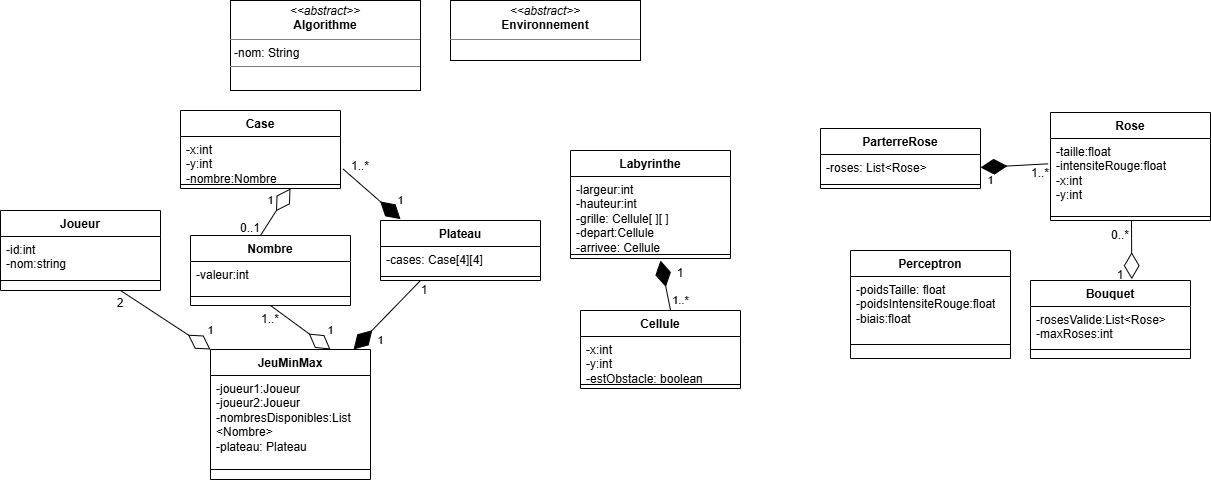

The diagram above was exported from draw.io. Its source (the exported page's mxGraphModel, read from the mxfile embedded in the PNG):
<mxGraphModel dx="919" dy="519" grid="1" gridSize="10" guides="1" tooltips="1" connect="1" arrows="1" fold="1" page="1" pageScale="0.36" pageWidth="1169" pageHeight="1654" math="0" shadow="0">
  <root>
    <mxCell id="0" />
    <mxCell id="1" parent="0" />
    <mxCell id="qNxmztNEibABIdRQiCla-7" parent="1" style="swimlane;fontStyle=1;align=center;verticalAlign=top;childLayout=stackLayout;horizontal=1;startSize=26;horizontalStack=0;resizeParent=1;resizeParentMax=0;resizeLast=0;collapsible=1;marginBottom=0;whiteSpace=wrap;html=1;" value="JeuMinMax" vertex="1">
      <mxGeometry height="130" width="160" x="230" y="359" as="geometry" />
    </mxCell>
    <mxCell id="qNxmztNEibABIdRQiCla-8" parent="qNxmztNEibABIdRQiCla-7" style="text;strokeColor=none;fillColor=none;align=left;verticalAlign=top;spacingLeft=4;spacingRight=4;overflow=hidden;rotatable=0;points=[[0,0.5],[1,0.5]];portConstraint=eastwest;whiteSpace=wrap;html=1;" value="-joueur1:Joueur&lt;div&gt;-joueur2:Joueu&lt;span style=&quot;background-color: transparent; color: light-dark(rgb(0, 0, 0), rgb(255, 255, 255));&quot;&gt;r&lt;/span&gt;&lt;/div&gt;&lt;div&gt;&lt;span style=&quot;background-color: transparent; color: light-dark(rgb(0, 0, 0), rgb(255, 255, 255));&quot;&gt;-nombresDisponibles:List&lt;/span&gt;&lt;/div&gt;&lt;div&gt;&lt;span style=&quot;background-color: transparent; color: light-dark(rgb(0, 0, 0), rgb(255, 255, 255));&quot;&gt;&amp;lt;Nombre&amp;gt;&lt;/span&gt;&lt;/div&gt;&lt;div&gt;&lt;span style=&quot;background-color: transparent; color: light-dark(rgb(0, 0, 0), rgb(255, 255, 255));&quot;&gt;-plateau: Plateau&lt;/span&gt;&lt;/div&gt;" vertex="1">
      <mxGeometry height="84" width="160" y="26" as="geometry" />
    </mxCell>
    <mxCell id="qNxmztNEibABIdRQiCla-9" parent="qNxmztNEibABIdRQiCla-7" style="line;strokeWidth=1;fillColor=none;align=left;verticalAlign=middle;spacingTop=-1;spacingLeft=3;spacingRight=3;rotatable=0;labelPosition=right;points=[];portConstraint=eastwest;strokeColor=inherit;" value="" vertex="1">
      <mxGeometry height="20" width="160" y="110" as="geometry" />
    </mxCell>
    <mxCell id="qNxmztNEibABIdRQiCla-11" parent="1" style="swimlane;fontStyle=1;align=center;verticalAlign=top;childLayout=stackLayout;horizontal=1;startSize=26;horizontalStack=0;resizeParent=1;resizeParentMax=0;resizeLast=0;collapsible=1;marginBottom=0;whiteSpace=wrap;html=1;" value="Joueur" vertex="1">
      <mxGeometry height="80" width="160" x="20" y="220" as="geometry" />
    </mxCell>
    <mxCell id="qNxmztNEibABIdRQiCla-12" parent="qNxmztNEibABIdRQiCla-11" style="text;strokeColor=none;fillColor=none;align=left;verticalAlign=top;spacingLeft=4;spacingRight=4;overflow=hidden;rotatable=0;points=[[0,0.5],[1,0.5]];portConstraint=eastwest;whiteSpace=wrap;html=1;" value="-id:int&lt;div&gt;-nom:string&lt;/div&gt;" vertex="1">
      <mxGeometry height="34" width="160" y="26" as="geometry" />
    </mxCell>
    <mxCell id="qNxmztNEibABIdRQiCla-13" parent="qNxmztNEibABIdRQiCla-11" style="line;strokeWidth=1;fillColor=none;align=left;verticalAlign=middle;spacingTop=-1;spacingLeft=3;spacingRight=3;rotatable=0;labelPosition=right;points=[];portConstraint=eastwest;strokeColor=inherit;" value="" vertex="1">
      <mxGeometry height="20" width="160" y="60" as="geometry" />
    </mxCell>
    <mxCell id="qNxmztNEibABIdRQiCla-15" parent="1" style="swimlane;fontStyle=1;align=center;verticalAlign=top;childLayout=stackLayout;horizontal=1;startSize=26;horizontalStack=0;resizeParent=1;resizeParentMax=0;resizeLast=0;collapsible=1;marginBottom=0;whiteSpace=wrap;html=1;" value="Bouquet" vertex="1">
      <mxGeometry height="78" width="160" x="1050" y="290" as="geometry" />
    </mxCell>
    <mxCell id="qNxmztNEibABIdRQiCla-16" parent="qNxmztNEibABIdRQiCla-15" style="text;strokeColor=none;fillColor=none;align=left;verticalAlign=top;spacingLeft=4;spacingRight=4;overflow=hidden;rotatable=0;points=[[0,0.5],[1,0.5]];portConstraint=eastwest;whiteSpace=wrap;html=1;" value="-rosesValide:List&amp;lt;Rose&amp;gt;&lt;div&gt;-maxRoses:int&lt;/div&gt;" vertex="1">
      <mxGeometry height="34" width="160" y="26" as="geometry" />
    </mxCell>
    <mxCell id="qNxmztNEibABIdRQiCla-17" parent="qNxmztNEibABIdRQiCla-15" style="line;strokeWidth=1;fillColor=none;align=left;verticalAlign=middle;spacingTop=-1;spacingLeft=3;spacingRight=3;rotatable=0;labelPosition=right;points=[];portConstraint=eastwest;strokeColor=inherit;" value="" vertex="1">
      <mxGeometry height="18" width="160" y="60" as="geometry" />
    </mxCell>
    <mxCell id="qNxmztNEibABIdRQiCla-19" parent="1" style="swimlane;fontStyle=1;align=center;verticalAlign=top;childLayout=stackLayout;horizontal=1;startSize=26;horizontalStack=0;resizeParent=1;resizeParentMax=0;resizeLast=0;collapsible=1;marginBottom=0;whiteSpace=wrap;html=1;" value="Perceptron" vertex="1">
      <mxGeometry height="108" width="160" x="870" y="260" as="geometry" />
    </mxCell>
    <mxCell id="qNxmztNEibABIdRQiCla-20" parent="qNxmztNEibABIdRQiCla-19" style="text;strokeColor=none;fillColor=none;align=left;verticalAlign=top;spacingLeft=4;spacingRight=4;overflow=hidden;rotatable=0;points=[[0,0.5],[1,0.5]];portConstraint=eastwest;whiteSpace=wrap;html=1;" value="-poidsTaille: float&lt;div&gt;-poidsIntensiteRouge:float&lt;/div&gt;&lt;div&gt;-biais:float&lt;/div&gt;" vertex="1">
      <mxGeometry height="54" width="160" y="26" as="geometry" />
    </mxCell>
    <mxCell id="qNxmztNEibABIdRQiCla-21" parent="qNxmztNEibABIdRQiCla-19" style="line;strokeWidth=1;fillColor=none;align=left;verticalAlign=middle;spacingTop=-1;spacingLeft=3;spacingRight=3;rotatable=0;labelPosition=right;points=[];portConstraint=eastwest;strokeColor=inherit;" value="" vertex="1">
      <mxGeometry height="28" width="160" y="80" as="geometry" />
    </mxCell>
    <mxCell id="qNxmztNEibABIdRQiCla-23" parent="1" style="swimlane;fontStyle=1;align=center;verticalAlign=top;childLayout=stackLayout;horizontal=1;startSize=26;horizontalStack=0;resizeParent=1;resizeParentMax=0;resizeLast=0;collapsible=1;marginBottom=0;whiteSpace=wrap;html=1;" value="Rose" vertex="1">
      <mxGeometry height="108" width="160" x="1070" y="122" as="geometry" />
    </mxCell>
    <mxCell id="qNxmztNEibABIdRQiCla-24" parent="qNxmztNEibABIdRQiCla-23" style="text;strokeColor=none;fillColor=none;align=left;verticalAlign=top;spacingLeft=4;spacingRight=4;overflow=hidden;rotatable=0;points=[[0,0.5],[1,0.5]];portConstraint=eastwest;whiteSpace=wrap;html=1;" value="-taille:float&lt;div&gt;-intensiteRouge:float&lt;/div&gt;&lt;div&gt;-x:int&lt;/div&gt;&lt;div&gt;-y:int&lt;/div&gt;" vertex="1">
      <mxGeometry height="74" width="160" y="26" as="geometry" />
    </mxCell>
    <mxCell id="qNxmztNEibABIdRQiCla-25" parent="qNxmztNEibABIdRQiCla-23" style="line;strokeWidth=1;fillColor=none;align=left;verticalAlign=middle;spacingTop=-1;spacingLeft=3;spacingRight=3;rotatable=0;labelPosition=right;points=[];portConstraint=eastwest;strokeColor=inherit;" value="" vertex="1">
      <mxGeometry height="8" width="160" y="100" as="geometry" />
    </mxCell>
    <mxCell id="qNxmztNEibABIdRQiCla-27" parent="1" style="swimlane;fontStyle=1;align=center;verticalAlign=top;childLayout=stackLayout;horizontal=1;startSize=26;horizontalStack=0;resizeParent=1;resizeParentMax=0;resizeLast=0;collapsible=1;marginBottom=0;whiteSpace=wrap;html=1;" value="ParterreRose" vertex="1">
      <mxGeometry height="60" width="160" x="840" y="138" as="geometry" />
    </mxCell>
    <mxCell id="qNxmztNEibABIdRQiCla-28" parent="qNxmztNEibABIdRQiCla-27" style="text;strokeColor=none;fillColor=none;align=left;verticalAlign=top;spacingLeft=4;spacingRight=4;overflow=hidden;rotatable=0;points=[[0,0.5],[1,0.5]];portConstraint=eastwest;whiteSpace=wrap;html=1;" value="-roses: List&amp;lt;Rose&amp;gt;" vertex="1">
      <mxGeometry height="26" width="160" y="26" as="geometry" />
    </mxCell>
    <mxCell id="qNxmztNEibABIdRQiCla-29" parent="qNxmztNEibABIdRQiCla-27" style="line;strokeWidth=1;fillColor=none;align=left;verticalAlign=middle;spacingTop=-1;spacingLeft=3;spacingRight=3;rotatable=0;labelPosition=right;points=[];portConstraint=eastwest;strokeColor=inherit;" value="" vertex="1">
      <mxGeometry height="8" width="160" y="52" as="geometry" />
    </mxCell>
    <mxCell id="qNxmztNEibABIdRQiCla-40" parent="1" style="swimlane;fontStyle=1;align=center;verticalAlign=top;childLayout=stackLayout;horizontal=1;startSize=26;horizontalStack=0;resizeParent=1;resizeParentMax=0;resizeLast=0;collapsible=1;marginBottom=0;whiteSpace=wrap;html=1;" value="Nombre" vertex="1">
      <mxGeometry height="70" width="160" x="210" y="245" as="geometry" />
    </mxCell>
    <mxCell id="qNxmztNEibABIdRQiCla-41" parent="qNxmztNEibABIdRQiCla-40" style="text;strokeColor=none;fillColor=none;align=left;verticalAlign=top;spacingLeft=4;spacingRight=4;overflow=hidden;rotatable=0;points=[[0,0.5],[1,0.5]];portConstraint=eastwest;whiteSpace=wrap;html=1;" value="-valeur:int" vertex="1">
      <mxGeometry height="26" width="160" y="26" as="geometry" />
    </mxCell>
    <mxCell id="qNxmztNEibABIdRQiCla-42" parent="qNxmztNEibABIdRQiCla-40" style="line;strokeWidth=1;fillColor=none;align=left;verticalAlign=middle;spacingTop=-1;spacingLeft=3;spacingRight=3;rotatable=0;labelPosition=right;points=[];portConstraint=eastwest;strokeColor=inherit;" value="" vertex="1">
      <mxGeometry height="18" width="160" y="52" as="geometry" />
    </mxCell>
    <mxCell id="qNxmztNEibABIdRQiCla-44" parent="1" style="swimlane;fontStyle=1;align=center;verticalAlign=top;childLayout=stackLayout;horizontal=1;startSize=26;horizontalStack=0;resizeParent=1;resizeParentMax=0;resizeLast=0;collapsible=1;marginBottom=0;whiteSpace=wrap;html=1;" value="Plateau" vertex="1">
      <mxGeometry height="60" width="160" x="400" y="230" as="geometry" />
    </mxCell>
    <mxCell id="qNxmztNEibABIdRQiCla-45" parent="qNxmztNEibABIdRQiCla-44" style="text;strokeColor=none;fillColor=none;align=left;verticalAlign=top;spacingLeft=4;spacingRight=4;overflow=hidden;rotatable=0;points=[[0,0.5],[1,0.5]];portConstraint=eastwest;whiteSpace=wrap;html=1;" value="-cases: Case[4][4]" vertex="1">
      <mxGeometry height="26" width="160" y="26" as="geometry" />
    </mxCell>
    <mxCell id="qNxmztNEibABIdRQiCla-46" parent="qNxmztNEibABIdRQiCla-44" style="line;strokeWidth=1;fillColor=none;align=left;verticalAlign=middle;spacingTop=-1;spacingLeft=3;spacingRight=3;rotatable=0;labelPosition=right;points=[];portConstraint=eastwest;strokeColor=inherit;" value="" vertex="1">
      <mxGeometry height="8" width="160" y="52" as="geometry" />
    </mxCell>
    <mxCell id="qNxmztNEibABIdRQiCla-52" parent="1" style="swimlane;fontStyle=1;align=center;verticalAlign=top;childLayout=stackLayout;horizontal=1;startSize=26;horizontalStack=0;resizeParent=1;resizeParentMax=0;resizeLast=0;collapsible=1;marginBottom=0;whiteSpace=wrap;html=1;" value="Case" vertex="1">
      <mxGeometry height="78" width="160" x="200" y="120" as="geometry" />
    </mxCell>
    <mxCell id="qNxmztNEibABIdRQiCla-53" parent="qNxmztNEibABIdRQiCla-52" style="text;strokeColor=none;fillColor=none;align=left;verticalAlign=top;spacingLeft=4;spacingRight=4;overflow=hidden;rotatable=0;points=[[0,0.5],[1,0.5]];portConstraint=eastwest;whiteSpace=wrap;html=1;" value="-x:int&lt;div&gt;-y:int&lt;/div&gt;&lt;div&gt;-nombre:Nombre&lt;/div&gt;" vertex="1">
      <mxGeometry height="44" width="160" y="26" as="geometry" />
    </mxCell>
    <mxCell id="qNxmztNEibABIdRQiCla-54" parent="qNxmztNEibABIdRQiCla-52" style="line;strokeWidth=1;fillColor=none;align=left;verticalAlign=middle;spacingTop=-1;spacingLeft=3;spacingRight=3;rotatable=0;labelPosition=right;points=[];portConstraint=eastwest;strokeColor=inherit;" value="" vertex="1">
      <mxGeometry height="8" width="160" y="70" as="geometry" />
    </mxCell>
    <mxCell id="qNxmztNEibABIdRQiCla-56" parent="1" style="swimlane;fontStyle=1;align=center;verticalAlign=top;childLayout=stackLayout;horizontal=1;startSize=26;horizontalStack=0;resizeParent=1;resizeParentMax=0;resizeLast=0;collapsible=1;marginBottom=0;whiteSpace=wrap;html=1;" value="Labyrinthe" vertex="1">
      <mxGeometry height="108" width="160" x="590" y="160" as="geometry" />
    </mxCell>
    <mxCell id="qNxmztNEibABIdRQiCla-57" parent="qNxmztNEibABIdRQiCla-56" style="text;strokeColor=none;fillColor=none;align=left;verticalAlign=top;spacingLeft=4;spacingRight=4;overflow=hidden;rotatable=0;points=[[0,0.5],[1,0.5]];portConstraint=eastwest;whiteSpace=wrap;html=1;" value="-largeur:int&lt;div&gt;-hauteur:int&lt;/div&gt;&lt;div&gt;-grille: Cellule[ ][ ]&lt;/div&gt;&lt;div&gt;-depart:Cellule&lt;/div&gt;&lt;div&gt;-arrivee: Cellule&lt;br&gt;&lt;div&gt;&lt;br&gt;&lt;/div&gt;&lt;/div&gt;" vertex="1">
      <mxGeometry height="74" width="160" y="26" as="geometry" />
    </mxCell>
    <mxCell id="qNxmztNEibABIdRQiCla-58" parent="qNxmztNEibABIdRQiCla-56" style="line;strokeWidth=1;fillColor=none;align=left;verticalAlign=middle;spacingTop=-1;spacingLeft=3;spacingRight=3;rotatable=0;labelPosition=right;points=[];portConstraint=eastwest;strokeColor=inherit;" value="" vertex="1">
      <mxGeometry height="8" width="160" y="100" as="geometry" />
    </mxCell>
    <mxCell id="qNxmztNEibABIdRQiCla-60" parent="1" style="swimlane;fontStyle=1;align=center;verticalAlign=top;childLayout=stackLayout;horizontal=1;startSize=26;horizontalStack=0;resizeParent=1;resizeParentMax=0;resizeLast=0;collapsible=1;marginBottom=0;whiteSpace=wrap;html=1;" value="Cellule" vertex="1">
      <mxGeometry height="78" width="160" x="600" y="320" as="geometry" />
    </mxCell>
    <mxCell id="qNxmztNEibABIdRQiCla-61" parent="qNxmztNEibABIdRQiCla-60" style="text;strokeColor=none;fillColor=none;align=left;verticalAlign=top;spacingLeft=4;spacingRight=4;overflow=hidden;rotatable=0;points=[[0,0.5],[1,0.5]];portConstraint=eastwest;whiteSpace=wrap;html=1;" value="-x:int&lt;div&gt;-y:int&lt;/div&gt;&lt;div&gt;-estObstacle: boolean&lt;/div&gt;" vertex="1">
      <mxGeometry height="44" width="160" y="26" as="geometry" />
    </mxCell>
    <mxCell id="qNxmztNEibABIdRQiCla-62" parent="qNxmztNEibABIdRQiCla-60" style="line;strokeWidth=1;fillColor=none;align=left;verticalAlign=middle;spacingTop=-1;spacingLeft=3;spacingRight=3;rotatable=0;labelPosition=right;points=[];portConstraint=eastwest;strokeColor=inherit;" value="" vertex="1">
      <mxGeometry height="8" width="160" y="70" as="geometry" />
    </mxCell>
    <mxCell id="qNxmztNEibABIdRQiCla-68" edge="1" parent="1" source="qNxmztNEibABIdRQiCla-44" style="endArrow=diamondThin;endFill=1;endSize=24;html=1;rounded=0;exitX=0.25;exitY=1;exitDx=0;exitDy=0;" target="qNxmztNEibABIdRQiCla-7" value="1">
      <mxGeometry relative="1" width="160" x="0.4754" y="13" as="geometry">
        <mxPoint as="offset" />
        <mxPoint x="270" y="340" as="sourcePoint" />
        <mxPoint x="340" y="430" as="targetPoint" />
      </mxGeometry>
    </mxCell>
    <mxCell id="qNxmztNEibABIdRQiCla-70" edge="1" parent="1" source="qNxmztNEibABIdRQiCla-53" style="endArrow=diamondThin;endFill=1;endSize=24;html=1;rounded=0;exitX=1.017;exitY=0.742;exitDx=0;exitDy=0;exitPerimeter=0;entryX=0.125;entryY=-0.022;entryDx=0;entryDy=0;entryPerimeter=0;" target="qNxmztNEibABIdRQiCla-44" value="1">
      <mxGeometry relative="1" width="160" x="0.6768" y="14" as="geometry">
        <mxPoint as="offset" />
        <mxPoint x="320" y="250" as="sourcePoint" />
        <mxPoint x="480" y="250" as="targetPoint" />
      </mxGeometry>
    </mxCell>
    <mxCell id="qNxmztNEibABIdRQiCla-71" edge="1" parent="1" style="endArrow=diamondThin;endFill=0;endSize=24;html=1;rounded=0;entryX=0.75;entryY=1;entryDx=0;entryDy=0;exitX=0.5;exitY=0;exitDx=0;exitDy=0;" value="1">
      <mxGeometry relative="1" width="160" x="0.2512" y="10" as="geometry">
        <mxPoint as="offset" />
        <mxPoint x="280" y="245" as="sourcePoint" />
        <mxPoint x="310" y="198" as="targetPoint" />
      </mxGeometry>
    </mxCell>
    <mxCell id="qNxmztNEibABIdRQiCla-72" edge="1" parent="1" source="qNxmztNEibABIdRQiCla-40" style="endArrow=diamondThin;endFill=0;endSize=24;html=1;rounded=0;entryX=0.75;entryY=0;entryDx=0;entryDy=0;exitX=0.5;exitY=1;exitDx=0;exitDy=0;" target="qNxmztNEibABIdRQiCla-7" value="1">
      <mxGeometry relative="1" width="160" x="0.698" y="15" as="geometry">
        <mxPoint as="offset" />
        <mxPoint x="310" y="320" as="sourcePoint" />
        <mxPoint x="480" y="250" as="targetPoint" />
      </mxGeometry>
    </mxCell>
    <mxCell id="qNxmztNEibABIdRQiCla-73" edge="1" parent="1" source="qNxmztNEibABIdRQiCla-11" style="endArrow=diamondThin;endFill=0;endSize=24;html=1;rounded=0;entryX=0;entryY=0;entryDx=0;entryDy=0;exitX=0.75;exitY=1;exitDx=0;exitDy=0;" target="qNxmztNEibABIdRQiCla-7" value="1">
      <mxGeometry relative="1" width="160" x="0.8064" y="16" as="geometry">
        <mxPoint as="offset" />
        <mxPoint x="320" y="250" as="sourcePoint" />
        <mxPoint x="480" y="250" as="targetPoint" />
      </mxGeometry>
    </mxCell>
    <mxCell id="qNxmztNEibABIdRQiCla-77" edge="1" parent="1" source="qNxmztNEibABIdRQiCla-24" style="endArrow=diamondThin;endFill=1;endSize=24;html=1;rounded=0;entryX=1;entryY=0.5;entryDx=0;entryDy=0;exitX=-0.015;exitY=0.342;exitDx=0;exitDy=0;exitPerimeter=0;" target="qNxmztNEibABIdRQiCla-28" value="1">
      <mxGeometry relative="1" width="160" x="0.726" y="14" as="geometry">
        <mxPoint as="offset" />
        <mxPoint x="530" y="260" as="sourcePoint" />
        <mxPoint x="690" y="260" as="targetPoint" />
      </mxGeometry>
    </mxCell>
    <mxCell id="qNxmztNEibABIdRQiCla-78" edge="1" parent="1" style="endArrow=diamondThin;endFill=0;endSize=24;html=1;rounded=0;entryX=0.633;entryY=-0.017;entryDx=0;entryDy=0;entryPerimeter=0;" target="qNxmztNEibABIdRQiCla-15" value="">
      <mxGeometry relative="1" width="160" as="geometry">
        <mxPoint x="1151" y="230" as="sourcePoint" />
        <mxPoint x="690" y="260" as="targetPoint" />
      </mxGeometry>
    </mxCell>
    <mxCell id="qNxmztNEibABIdRQiCla-79" parent="1" style="verticalAlign=top;align=left;overflow=fill;html=1;whiteSpace=wrap;" value="&lt;p style=&quot;margin:0px;margin-top:4px;text-align:center;&quot;&gt;&lt;i&gt;&amp;lt;&amp;lt;abstract&amp;gt;&amp;gt;&lt;/i&gt;&lt;br&gt;&lt;b&gt;Algorithme&lt;/b&gt;&lt;/p&gt;&lt;hr size=&quot;1&quot; style=&quot;border-style:solid;&quot;&gt;&lt;p style=&quot;margin:0px;margin-left:4px;&quot;&gt;-nom: String&lt;/p&gt;&lt;hr size=&quot;1&quot; style=&quot;border-style:solid;&quot;&gt;&lt;p style=&quot;margin:0px;margin-left:4px;&quot;&gt;&lt;br&gt;&lt;/p&gt;" vertex="1">
      <mxGeometry height="90" width="190" x="250" y="10" as="geometry" />
    </mxCell>
    <mxCell id="qNxmztNEibABIdRQiCla-80" parent="1" style="verticalAlign=top;align=left;overflow=fill;html=1;whiteSpace=wrap;" value="&lt;p style=&quot;margin:0px;margin-top:4px;text-align:center;&quot;&gt;&lt;i&gt;&amp;lt;&amp;lt;abstract&amp;gt;&amp;gt;&lt;/i&gt;&lt;br&gt;&lt;b&gt;Environnement&lt;/b&gt;&lt;/p&gt;&lt;hr size=&quot;1&quot; style=&quot;border-style:solid;&quot;&gt;&lt;p style=&quot;margin:0px;margin-left:4px;&quot;&gt;&lt;br&gt;&lt;/p&gt;" vertex="1">
      <mxGeometry height="60" width="190" x="470" y="10" as="geometry" />
    </mxCell>
    <mxCell id="qNxmztNEibABIdRQiCla-82" edge="1" parent="1" source="qNxmztNEibABIdRQiCla-60" style="endArrow=diamondThin;endFill=1;endSize=24;html=1;rounded=0;exitX=0.563;exitY=0;exitDx=0;exitDy=0;exitPerimeter=0;" value="1..*">
      <mxGeometry relative="1" width="160" x="-0.6925" y="-12" as="geometry">
        <mxPoint as="offset" />
        <mxPoint x="700" y="280" as="sourcePoint" />
        <mxPoint x="680" y="270" as="targetPoint" />
      </mxGeometry>
    </mxCell>
    <mxCell id="qNxmztNEibABIdRQiCla-83" parent="1" style="text;html=1;whiteSpace=wrap;strokeColor=none;fillColor=none;align=center;verticalAlign=middle;rounded=0;" value="1" vertex="1">
      <mxGeometry height="30" width="60" x="670" y="268" as="geometry" />
    </mxCell>
    <mxCell id="qNxmztNEibABIdRQiCla-85" parent="1" style="text;html=1;whiteSpace=wrap;strokeColor=none;fillColor=none;align=center;verticalAlign=middle;rounded=0;" value="1..*&lt;div&gt;&lt;br&gt;&lt;/div&gt;" vertex="1">
      <mxGeometry height="30" width="60" x="350" y="168" as="geometry" />
    </mxCell>
    <mxCell id="qNxmztNEibABIdRQiCla-88" parent="1" style="text;html=1;whiteSpace=wrap;strokeColor=none;fillColor=none;align=center;verticalAlign=middle;rounded=0;" value="0..1&lt;div&gt;&lt;br&gt;&lt;/div&gt;" vertex="1">
      <mxGeometry height="30" width="60" x="240" y="230" as="geometry" />
    </mxCell>
    <mxCell id="qNxmztNEibABIdRQiCla-89" parent="1" style="text;html=1;whiteSpace=wrap;strokeColor=none;fillColor=none;align=center;verticalAlign=middle;rounded=0;" value="2" vertex="1">
      <mxGeometry height="30" width="60" x="110" y="298" as="geometry" />
    </mxCell>
    <mxCell id="qNxmztNEibABIdRQiCla-90" parent="1" style="text;html=1;whiteSpace=wrap;strokeColor=none;fillColor=none;align=center;verticalAlign=middle;rounded=0;" value="1" vertex="1">
      <mxGeometry height="30" width="60" x="414" y="285" as="geometry" />
    </mxCell>
    <mxCell id="qNxmztNEibABIdRQiCla-91" parent="1" style="text;html=1;whiteSpace=wrap;strokeColor=none;fillColor=none;align=center;verticalAlign=middle;rounded=0;" value="1..*" vertex="1">
      <mxGeometry height="30" width="60" x="260" y="314" as="geometry" />
    </mxCell>
    <mxCell id="qNxmztNEibABIdRQiCla-93" parent="1" style="text;html=1;whiteSpace=wrap;strokeColor=none;fillColor=none;align=center;verticalAlign=middle;rounded=0;" value="1..*" vertex="1">
      <mxGeometry height="30" width="60" x="1030" y="168" as="geometry" />
    </mxCell>
    <mxCell id="qNxmztNEibABIdRQiCla-94" parent="1" style="text;html=1;whiteSpace=wrap;strokeColor=none;fillColor=none;align=center;verticalAlign=middle;rounded=0;" value="1" vertex="1">
      <mxGeometry height="30" width="60" x="1110" y="270" as="geometry" />
    </mxCell>
    <mxCell id="qNxmztNEibABIdRQiCla-95" parent="1" style="text;html=1;whiteSpace=wrap;strokeColor=none;fillColor=none;align=center;verticalAlign=middle;rounded=0;" value="0..*" vertex="1">
      <mxGeometry height="30" width="60" x="1110" y="230" as="geometry" />
    </mxCell>
  </root>
</mxGraphModel>